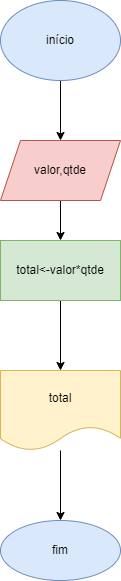

The diagram above was exported from draw.io. Its source (the exported page's mxGraphModel, read from the mxfile embedded in the PNG):
<mxGraphModel dx="1379" dy="794" grid="1" gridSize="10" guides="1" tooltips="1" connect="1" arrows="1" fold="1" page="1" pageScale="1" pageWidth="827" pageHeight="1169" math="0" shadow="0">
  <root>
    <mxCell id="0" />
    <mxCell id="1" parent="0" />
    <mxCell id="XHV1tWmV21sqVIA8JHYN-5" style="edgeStyle=orthogonalEdgeStyle;rounded=0;orthogonalLoop=1;jettySize=auto;html=1;entryX=0.5;entryY=0;entryDx=0;entryDy=0;" edge="1" parent="1" source="XHV1tWmV21sqVIA8JHYN-2" target="XHV1tWmV21sqVIA8JHYN-3">
      <mxGeometry relative="1" as="geometry" />
    </mxCell>
    <mxCell id="XHV1tWmV21sqVIA8JHYN-2" value="início" style="ellipse;whiteSpace=wrap;html=1;strokeColor=#6c8ebf;fillColor=#dae8fc;" vertex="1" parent="1">
      <mxGeometry x="70" y="20" width="120" height="80" as="geometry" />
    </mxCell>
    <mxCell id="XHV1tWmV21sqVIA8JHYN-9" value="" style="edgeStyle=orthogonalEdgeStyle;rounded=0;orthogonalLoop=1;jettySize=auto;html=1;" edge="1" parent="1" source="XHV1tWmV21sqVIA8JHYN-3" target="XHV1tWmV21sqVIA8JHYN-8">
      <mxGeometry relative="1" as="geometry" />
    </mxCell>
    <mxCell id="XHV1tWmV21sqVIA8JHYN-3" value="valor,qtde" style="shape=parallelogram;perimeter=parallelogramPerimeter;whiteSpace=wrap;html=1;fixedSize=1;strokeColor=#b85450;fillColor=#f8cecc;" vertex="1" parent="1">
      <mxGeometry x="70" y="160" width="120" height="60" as="geometry" />
    </mxCell>
    <mxCell id="XHV1tWmV21sqVIA8JHYN-13" value="" style="edgeStyle=orthogonalEdgeStyle;rounded=0;orthogonalLoop=1;jettySize=auto;html=1;" edge="1" parent="1" source="XHV1tWmV21sqVIA8JHYN-8" target="XHV1tWmV21sqVIA8JHYN-12">
      <mxGeometry relative="1" as="geometry" />
    </mxCell>
    <mxCell id="XHV1tWmV21sqVIA8JHYN-8" value="total&amp;lt;-valor*qtde" style="whiteSpace=wrap;html=1;fillColor=#d5e8d4;strokeColor=#82b366;" vertex="1" parent="1">
      <mxGeometry x="70" y="260" width="120" height="60" as="geometry" />
    </mxCell>
    <mxCell id="XHV1tWmV21sqVIA8JHYN-17" value="" style="edgeStyle=orthogonalEdgeStyle;rounded=0;orthogonalLoop=1;jettySize=auto;html=1;" edge="1" parent="1" source="XHV1tWmV21sqVIA8JHYN-12" target="XHV1tWmV21sqVIA8JHYN-14">
      <mxGeometry relative="1" as="geometry" />
    </mxCell>
    <mxCell id="XHV1tWmV21sqVIA8JHYN-12" value="total" style="shape=document;whiteSpace=wrap;html=1;boundedLbl=1;fillColor=#fff2cc;strokeColor=#d6b656;" vertex="1" parent="1">
      <mxGeometry x="70" y="390" width="120" height="80" as="geometry" />
    </mxCell>
    <mxCell id="XHV1tWmV21sqVIA8JHYN-14" value="fim" style="ellipse;whiteSpace=wrap;html=1;fillColor=#dae8fc;strokeColor=#6c8ebf;" vertex="1" parent="1">
      <mxGeometry x="70" y="540" width="120" height="60" as="geometry" />
    </mxCell>
  </root>
</mxGraphModel>